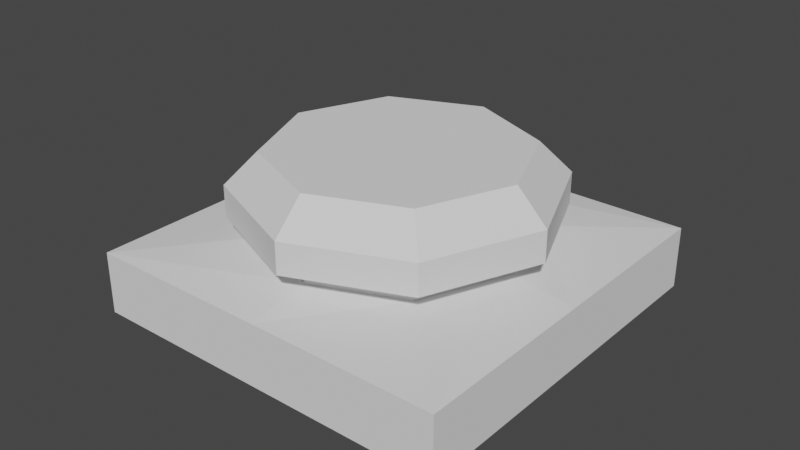 # Source: PushButtonBlocking.blend  (saved by Blender 2.80.75; exported with 4.5.12 LTS)
import bpy
from mathutils import Matrix  # noqa: F401  (used for matrix-valued properties, if any)

bpy.ops.wm.read_factory_settings(use_empty=True)
scene = bpy.context.scene
scene.name = 'Scene'

# ---- collections
col_export = bpy.data.collections.new('Export'); scene.collection.children.link(col_export)

# ---- world
world_world = bpy.data.worlds.new('World'); scene.world = world_world
world_world.use_nodes = True; world_world.node_tree.nodes.clear()
_N = world_world.node_tree.nodes; _L = world_world.node_tree.links
n0 = _N.new('ShaderNodeOutputWorld'); n0.name = 'World Output'; n0.location = (300, 300)
n1 = _N.new('ShaderNodeBackground'); n1.name = 'Background'; n1.location = (10, 300)
n1.inputs[0].default_value = (0.05088, 0.05088, 0.05088, 1.0)
_L.new(n1.outputs[0], n0.inputs[0])
n0.is_active_output = True
world_world.color = (0.05088, 0.05088, 0.05088)
world_world.use_sun_shadow = False
world_world.sun_shadow_jitter_overblur = 0.0

# ---- meshes
me_pushbuttonblocking = bpy.data.meshes.new('PushButtonBlocking')
me_pushbuttonblocking.from_pydata([(-0.06, -0.06, 4.47e-08), (0.06, -0.06, 4.47e-08), (-0.06, 0.06, 4.47e-08), (0.06, 0.06, 4.47e-08), (-0.06, -0.06, 0.02), (0.06, -0.06, 0.02), (-0.06, 0.06, 0.02), (0.06, 0.06, 0.02), (1.192e-07, 0.04, 0.023), (-0.02828, 0.02828, 0.023), (-0.04, 5.963e-09, 0.023), (-0.02828, -0.02828, 0.023), (1.192e-07, -0.04, 0.023), (0.02828, -0.02828, 0.023), (0.04, 8.188e-09, 0.023), (0.02828, 0.02828, 0.023), (1.192e-07, 0.04, 0.03), (-0.02828, 0.02828, 0.03), (-0.04, 5.963e-09, 0.03), (-0.02828, -0.02828, 0.03), (1.192e-07, -0.04, 0.03), (0.02828, -0.02828, 0.03), (0.04, 8.188e-09, 0.03), (0.02828, 0.02828, 0.03), (1.192e-07, 0.05006, 0.03), (-0.0354, 0.0354, 0.03), (-0.05006, 5.556e-09, 0.03), (-0.0354, -0.0354, 0.03), (1.192e-07, -0.05006, 0.03), (0.0354, -0.0354, 0.03), (0.05006, 8.341e-09, 0.03), (0.0354, 0.0354, 0.03), (1.192e-07, 0.05006, 0.04), (-0.0354, 0.0354, 0.04), (-0.05006, 5.556e-09, 0.04), (-0.0354, -0.0354, 0.04), (1.192e-07, -0.05006, 0.04), (0.0354, -0.0354, 0.04), (0.05006, 8.341e-09, 0.04), (0.0354, 0.0354, 0.04), (1.192e-07, 0.04005, 0.05), (-0.02832, 0.02832, 0.05), (-0.04005, 6.239e-09, 0.05), (-0.02832, -0.02832, 0.05), (1.192e-07, -0.04005, 0.05), (0.02832, -0.02832, 0.05), (0.04005, 8.467e-09, 0.05), (0.02832, 0.02832, 0.05), (5.96e-08, -0.06, 4.47e-08), (5.96e-08, 0.06, 4.47e-08), (5.96e-08, -0.06, 0.02), (5.96e-08, 0.06, 0.02), (-0.06, 0.0, 4.47e-08), (0.06, 0.0, 4.47e-08), (-0.06, 0.0, 0.02), (0.06, 0.0, 0.02), (1.192e-07, 0.04, 0.015), (-0.04, 5.963e-09, 0.015), (1.192e-07, -0.04, 0.015), (-0.02828, -0.02828, 0.015), (0.04, 8.188e-09, 0.015), (0.02828, -0.02828, 0.015), (0.02828, 0.02828, 0.015), (-0.02828, 0.02828, 0.015)], [], [(48, 1, 5, 50), (53, 3, 7, 55), (52, 0, 4, 54), (49, 2, 6, 51), (56, 63, 17, 16), (62, 56, 16, 23), (61, 60, 22, 21), (59, 58, 20, 19), (63, 57, 18, 17), (60, 62, 23, 22), (58, 61, 21, 20), (57, 59, 19, 18), (19, 20, 28, 27), (17, 18, 26, 25), (22, 23, 31, 30), (20, 21, 29, 28), (18, 19, 27, 26), (16, 17, 25, 24), (23, 16, 24, 31), (21, 22, 30, 29), (31, 24, 32, 39), (29, 30, 38, 37), (27, 28, 36, 35), (25, 26, 34, 33), (30, 31, 39, 38), (28, 29, 37, 36), (26, 27, 35, 34), (24, 25, 33, 32), (36, 37, 45, 44), (34, 35, 43, 42), (32, 33, 41, 40), (39, 32, 40, 47), (37, 38, 46, 45), (35, 36, 44, 43), (33, 34, 42, 41), (38, 39, 47, 46), (41, 42, 43, 44, 45, 46, 47, 40), (1, 53, 55, 5), (2, 52, 54, 6), (0, 48, 50, 4), (3, 49, 51, 7), (54, 4, 11, 10), (12, 11, 4, 50), (50, 5, 13, 12), (14, 13, 5, 55), (55, 7, 15, 14), (8, 15, 7, 51), (51, 6, 9, 8), (10, 9, 6, 54)])
_uv = me_pushbuttonblocking.uv_layers.new(name='UVMap')
_uv.uv.foreach_set('vector', [0.5, 0.0, 1.0, 0.0, 1.0, 0.0, 0.5, 0.0, 1.0, 0.5, 1.0, 1.0, 1.0, 1.0, 1.0, 0.5, 0.0, 0.5, 0.0, 0.0, 0.0, 0.0, 0.0, 0.5, 0.5, 1.0, 0.0, 1.0, 0.0, 1.0, 0.5, 1.0, 0.0, 0.0, 0.0, 0.0, 0.0, 0.0, 0.0, 0.0, 0.0, 0.0, 0.0, 0.0, 0.0, 0.0, 0.0, 0.0, 0.0, 0.0, 0.0, 0.0, 0.0, 0.0, 0.0, 0.0, 0.0, 0.0, 0.0, 0.0, 0.0, 0.0, 0.0, 0.0, 0.0, 0.0, 0.0, 0.0, 0.0, 0.0, 0.0, 0.0, 0.0, 0.0, 0.0, 0.0, 0.0, 0.0, 0.0, 0.0, 0.0, 0.0, 0.0, 0.0, 0.0, 0.0, 0.0, 0.0, 0.0, 0.0, 0.0, 0.0, 0.0, 0.0, 0.0, 0.0, 0.0, 0.0, 0.0, 0.0, 0.0, 0.0, 0.0, 0.0, 0.0, 0.0, 0.0, 0.0, 0.0, 0.0, 0.0, 0.0, 0.0, 0.0, 0.0, 0.0, 0.0, 0.0, 0.0, 0.0, 0.0, 0.0, 0.0, 0.0, 0.0, 0.0, 0.0, 0.0, 0.0, 0.0, 0.0, 0.0, 0.0, 0.0, 0.0, 0.0, 0.0, 0.0, 0.0, 0.0, 0.0, 0.0, 0.0, 0.0, 0.0, 0.0, 0.0, 0.0, 0.0, 0.0, 0.0, 0.0, 0.0, 0.0, 0.0, 0.0, 0.0, 0.0, 0.0, 0.0, 0.0, 0.0, 0.0, 0.0, 0.0, 0.0, 0.0, 0.0, 0.0, 0.0, 0.0, 0.0, 0.0, 0.0, 0.0, 0.0, 0.0, 0.0, 0.0, 0.0, 0.0, 0.0, 0.0, 0.0, 0.0, 0.0, 0.0, 0.0, 0.0, 0.0, 0.0, 0.0, 0.0, 0.0, 0.0, 0.0, 0.0, 0.0, 0.0, 0.0, 0.0, 0.0, 0.0, 0.0, 0.0, 0.0, 0.0, 0.0, 0.0, 0.0, 0.0, 0.0, 0.0, 0.0, 0.0, 0.0, 0.0, 0.0, 0.0, 0.0, 0.0, 0.0, 0.0, 0.0, 0.0, 0.0, 0.0, 0.0, 0.0, 0.0, 0.0, 0.0, 0.0, 0.0, 0.0, 0.0, 0.0, 0.0, 0.0, 0.0, 0.0, 0.0, 0.0, 0.0, 0.0, 0.0, 0.0, 0.0, 0.0, 0.0, 0.0, 0.0, 0.0, 0.0, 0.0, 0.0, 0.0, 0.0, 0.0, 0.0, 0.0, 0.0, 0.0, 0.0, 0.0, 0.0, 0.0, 0.0, 0.0, 0.0, 0.0, 0.0, 0.0, 0.0, 0.0, 0.0, 0.0, 0.0, 0.0, 0.0, 0.0, 0.0, 0.0, 0.0, 0.0, 0.0, 0.0, 0.0, 0.0, 0.0, 0.0, 0.0, 0.0, 0.0, 0.0, 0.0, 0.0, 0.0, 0.0, 0.0, 0.0, 0.0, 0.0, 0.0, 1.0, 0.0, 1.0, 0.5, 1.0, 0.5, 1.0, 0.0, 0.0, 1.0, 0.0, 0.5, 0.0, 0.5, 0.0, 1.0, 0.0, 0.0, 0.5, 0.0, 0.5, 0.0, 0.0, 0.0, 1.0, 1.0, 0.5, 1.0, 0.5, 1.0, 1.0, 1.0, 0.0, 0.5, 0.0, 0.0, 0.0, 0.0, 0.0, 0.0, 0.0, 0.0, 0.0, 0.0, 0.0, 0.0, 0.5, 0.0, 0.5, 0.0, 1.0, 0.0, 0.0, 0.0, 0.0, 0.0, 0.0, 0.0, 0.0, 0.0, 1.0, 0.0, 1.0, 0.5, 1.0, 0.5, 1.0, 1.0, 0.0, 0.0, 0.0, 0.0, 0.0, 0.0, 0.0, 0.0, 1.0, 1.0, 0.5, 1.0, 0.5, 1.0, 0.0, 1.0, 0.0, 0.0, 0.0, 0.0, 0.0, 0.0, 0.0, 0.0, 0.0, 1.0, 0.0, 0.5])
me_pushbuttonblocking.use_remesh_preserve_volume = False
me_pushbuttonblocking.use_remesh_preserve_attributes = False
me_pushbuttonblocking.use_mirror_vertex_groups = False
me_pushbuttonblocking.use_paint_bone_selection = False
me_pushbuttonblocking.use_paint_mask = True
me_pushbuttonblocking.update()
arm_pushbuttonblocking_armature = bpy.data.armatures.new('PushButtonBlocking_Armature')  # bones are not reproduced

# ---- objects
ob_pushbuttonblocking = bpy.data.objects.new('PushButtonBlocking', me_pushbuttonblocking)
ob_pushbuttonblocking_armature = bpy.data.objects.new('PushButtonBlocking_Armature', arm_pushbuttonblocking_armature)

# ---- transforms, parenting, visibility, modifiers, constraints
ob_pushbuttonblocking.parent = ob_pushbuttonblocking_armature
ob_pushbuttonblocking.location = (0.0, 0.0, 0.0)
ob_pushbuttonblocking.lineart.crease_threshold = 0.0
_vg = ob_pushbuttonblocking.vertex_groups.new(name='Root')
_vg.add([0, 1, 2, 3, 4, 5, 6, 7, 8, 9, 10, 11, 12, 13, 14, 15, 48, 49, 50, 51, 52, 53, 54, 55], 1.0, 'REPLACE')
_vg = ob_pushbuttonblocking.vertex_groups.new(name='Button')
_vg.add([16, 17, 18, 19, 20, 21, 22, 23, 24, 25, 26, 27, 28, 29, 30, 31, 32, 33, 34, 35, 36, 37, 38, 39, 40, 41, 42, 43, 44, 45, 46, 47, 56, 57, 58, 59, 60, 61, 62, 63], 1.0, 'REPLACE')
_m = ob_pushbuttonblocking.modifiers.new('Armature', 'ARMATURE')
_m.object = ob_pushbuttonblocking_armature
ob_pushbuttonblocking_armature.location = (0.0, 0.0, 0.0)
ob_pushbuttonblocking_armature.show_in_front = True
ob_pushbuttonblocking_armature.lineart.crease_threshold = 0.0

# ---- collection membership
col_export.objects.link(ob_pushbuttonblocking)
col_export.objects.link(ob_pushbuttonblocking_armature)

# ---- scene / render settings (as saved in the file)
scene.frame_start = 1; scene.frame_end = 9; scene.frame_set(16)
scene.render.engine = 'BLENDER_EEVEE_NEXT'
scene.cycles.use_denoising = False
scene.cycles.samples = 128
scene.cycles.sampling_pattern = 'TABULATED_SOBOL'
scene.cycles.use_adaptive_sampling = False
scene.cycles.use_light_tree = False
scene.view_settings.view_transform = 'Filmic'
bpy.context.view_layer.update()

# ---- added for rendering (the .blend has no active camera and no usable light): camera, sun
cam_auto = bpy.data.cameras.new('AutoCamera')
cam_auto.lens = 50.0
cam_auto.sensor_width = 36.0
cam_auto.clip_end = 1000.0
ob_auto_camera = bpy.data.objects.new('AutoCamera', cam_auto)
scene.collection.objects.link(ob_auto_camera)
ob_auto_camera.location = (0.185045, -0.222054, 0.173036)
ob_auto_camera.rotation_euler = (1.09748, -7.21219e-08, 0.694738)
scene.camera = ob_auto_camera
light_auto_sun = bpy.data.lights.new('AutoSun', 'SUN')
light_auto_sun.energy = 3.0
light_auto_sun.angle = 0.0523599
ob_auto_sun = bpy.data.objects.new('AutoSun', light_auto_sun)
scene.collection.objects.link(ob_auto_sun)
ob_auto_sun.rotation_euler = (0.872665, 0.174533, 0.523599)
bpy.context.view_layer.update()
